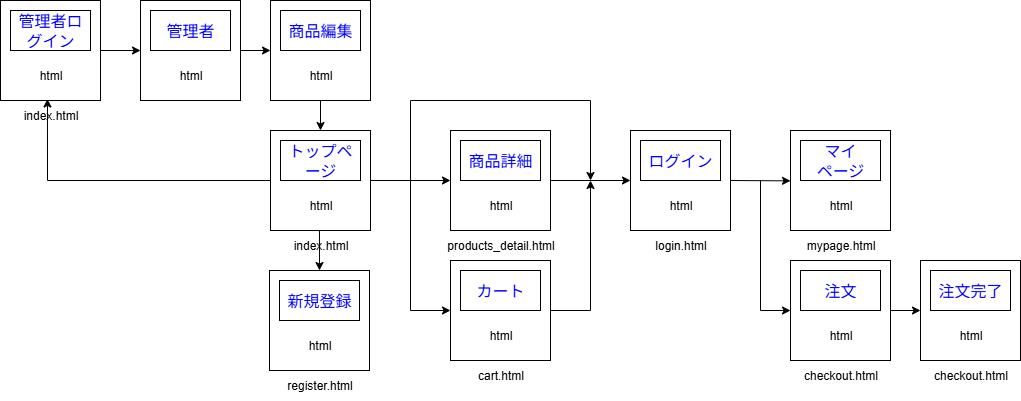

The diagram above was exported from draw.io. Its source (the exported page's mxGraphModel, read from the mxfile embedded in the PNG):
<mxGraphModel dx="2123" dy="1033" grid="1" gridSize="10" guides="1" tooltips="1" connect="1" arrows="1" fold="1" page="1" pageScale="1" pageWidth="827" pageHeight="1169" math="0" shadow="0">
  <root>
    <mxCell id="0" />
    <mxCell id="1" parent="0" />
    <mxCell id="2" value="" style="group" vertex="1" connectable="0" parent="1">
      <mxGeometry x="30" y="270" width="100" height="130" as="geometry" />
    </mxCell>
    <mxCell id="3" value="" style="group" vertex="1" connectable="0" parent="2">
      <mxGeometry width="100" height="100" as="geometry" />
    </mxCell>
    <mxCell id="4" value="" style="rounded=0;whiteSpace=wrap;html=1;" vertex="1" parent="3">
      <mxGeometry width="100" height="100" as="geometry" />
    </mxCell>
    <mxCell id="5" value="&lt;font style=&quot;font-size: 16px; color: rgb(0, 0, 255);&quot;&gt;トップページ&lt;/font&gt;" style="rounded=0;whiteSpace=wrap;html=1;" vertex="1" parent="3">
      <mxGeometry x="10" y="10" width="80" height="40" as="geometry" />
    </mxCell>
    <mxCell id="6" value="html" style="text;html=1;align=center;verticalAlign=middle;resizable=0;points=[];autosize=1;strokeColor=none;fillColor=none;" vertex="1" parent="3">
      <mxGeometry x="25" y="60" width="50" height="30" as="geometry" />
    </mxCell>
    <mxCell id="7" value="index.html" style="text;html=1;align=center;verticalAlign=middle;resizable=0;points=[];autosize=1;strokeColor=none;fillColor=none;" vertex="1" parent="2">
      <mxGeometry x="10" y="100" width="80" height="30" as="geometry" />
    </mxCell>
    <mxCell id="8" value="" style="group" vertex="1" connectable="0" parent="1">
      <mxGeometry x="210" y="270" width="115" height="130" as="geometry" />
    </mxCell>
    <mxCell id="9" value="" style="group" vertex="1" connectable="0" parent="8">
      <mxGeometry width="100" height="100" as="geometry" />
    </mxCell>
    <mxCell id="10" value="" style="rounded=0;whiteSpace=wrap;html=1;" vertex="1" parent="9">
      <mxGeometry width="100" height="100" as="geometry" />
    </mxCell>
    <mxCell id="11" value="&lt;font style=&quot;font-size: 16px; color: rgb(0, 0, 255);&quot;&gt;商品詳細&lt;/font&gt;" style="rounded=0;whiteSpace=wrap;html=1;" vertex="1" parent="9">
      <mxGeometry x="10" y="10" width="80" height="40" as="geometry" />
    </mxCell>
    <mxCell id="12" value="html" style="text;html=1;align=center;verticalAlign=middle;resizable=0;points=[];autosize=1;strokeColor=none;fillColor=none;" vertex="1" parent="9">
      <mxGeometry x="25" y="60" width="50" height="30" as="geometry" />
    </mxCell>
    <mxCell id="13" value="products_detail.html" style="text;html=1;align=center;verticalAlign=middle;resizable=0;points=[];autosize=1;strokeColor=none;fillColor=none;" vertex="1" parent="8">
      <mxGeometry x="-15" y="100" width="130" height="30" as="geometry" />
    </mxCell>
    <mxCell id="14" value="" style="group" vertex="1" connectable="0" parent="1">
      <mxGeometry x="210" y="400" width="100" height="130" as="geometry" />
    </mxCell>
    <mxCell id="15" value="" style="group" vertex="1" connectable="0" parent="14">
      <mxGeometry width="100" height="100" as="geometry" />
    </mxCell>
    <mxCell id="16" value="" style="rounded=0;whiteSpace=wrap;html=1;" vertex="1" parent="15">
      <mxGeometry width="100" height="100" as="geometry" />
    </mxCell>
    <mxCell id="17" value="&lt;font style=&quot;font-size: 16px; color: rgb(0, 0, 255);&quot;&gt;カート&lt;/font&gt;" style="rounded=0;whiteSpace=wrap;html=1;" vertex="1" parent="15">
      <mxGeometry x="10" y="10" width="80" height="40" as="geometry" />
    </mxCell>
    <mxCell id="18" value="html" style="text;html=1;align=center;verticalAlign=middle;resizable=0;points=[];autosize=1;strokeColor=none;fillColor=none;" vertex="1" parent="15">
      <mxGeometry x="25" y="60" width="50" height="30" as="geometry" />
    </mxCell>
    <mxCell id="19" value="cart.html" style="text;html=1;align=center;verticalAlign=middle;resizable=0;points=[];autosize=1;strokeColor=none;fillColor=none;" vertex="1" parent="14">
      <mxGeometry x="15" y="100" width="70" height="30" as="geometry" />
    </mxCell>
    <mxCell id="20" value="" style="group" vertex="1" connectable="0" parent="1">
      <mxGeometry x="550" y="400" width="100" height="130" as="geometry" />
    </mxCell>
    <mxCell id="21" value="" style="group" vertex="1" connectable="0" parent="20">
      <mxGeometry width="100" height="100" as="geometry" />
    </mxCell>
    <mxCell id="22" value="" style="rounded=0;whiteSpace=wrap;html=1;" vertex="1" parent="21">
      <mxGeometry width="100" height="100" as="geometry" />
    </mxCell>
    <mxCell id="23" value="&lt;font style=&quot;font-size: 16px; color: rgb(0, 0, 255);&quot;&gt;注文&lt;/font&gt;" style="rounded=0;whiteSpace=wrap;html=1;" vertex="1" parent="21">
      <mxGeometry x="10" y="10" width="80" height="40" as="geometry" />
    </mxCell>
    <mxCell id="24" value="html" style="text;html=1;align=center;verticalAlign=middle;resizable=0;points=[];autosize=1;strokeColor=none;fillColor=none;" vertex="1" parent="21">
      <mxGeometry x="25" y="60" width="50" height="30" as="geometry" />
    </mxCell>
    <mxCell id="25" value="checkout.html" style="text;html=1;align=center;verticalAlign=middle;resizable=0;points=[];autosize=1;strokeColor=none;fillColor=none;" vertex="1" parent="20">
      <mxGeometry y="100" width="100" height="30" as="geometry" />
    </mxCell>
    <mxCell id="26" style="edgeStyle=none;html=1;entryX=0;entryY=0.5;entryDx=0;entryDy=0;endArrow=classic;endFill=1;rounded=0;curved=0;" edge="1" target="22" parent="1">
      <mxGeometry relative="1" as="geometry">
        <mxPoint x="520" y="320" as="sourcePoint" />
        <Array as="points">
          <mxPoint x="520" y="450" />
        </Array>
      </mxGeometry>
    </mxCell>
    <mxCell id="27" value="" style="group" vertex="1" connectable="0" parent="1">
      <mxGeometry x="550" y="270" width="100" height="130" as="geometry" />
    </mxCell>
    <mxCell id="28" value="" style="group" vertex="1" connectable="0" parent="27">
      <mxGeometry width="100" height="100" as="geometry" />
    </mxCell>
    <mxCell id="29" value="" style="rounded=0;whiteSpace=wrap;html=1;" vertex="1" parent="28">
      <mxGeometry width="100" height="100" as="geometry" />
    </mxCell>
    <mxCell id="30" value="&lt;font style=&quot;font-size: 16px; color: rgb(0, 0, 255);&quot;&gt;マイ&lt;br&gt;ページ&lt;/font&gt;" style="rounded=0;whiteSpace=wrap;html=1;" vertex="1" parent="28">
      <mxGeometry x="10" y="10" width="80" height="40" as="geometry" />
    </mxCell>
    <mxCell id="31" value="html" style="text;html=1;align=center;verticalAlign=middle;resizable=0;points=[];autosize=1;strokeColor=none;fillColor=none;" vertex="1" parent="28">
      <mxGeometry x="25" y="60" width="50" height="30" as="geometry" />
    </mxCell>
    <mxCell id="32" value="mypage.html" style="text;html=1;align=center;verticalAlign=middle;resizable=0;points=[];autosize=1;strokeColor=none;fillColor=none;" vertex="1" parent="27">
      <mxGeometry x="5" y="100" width="90" height="30" as="geometry" />
    </mxCell>
    <mxCell id="33" value="" style="group" vertex="1" connectable="0" parent="1">
      <mxGeometry x="29" y="410" width="100" height="130" as="geometry" />
    </mxCell>
    <mxCell id="34" value="" style="group" vertex="1" connectable="0" parent="33">
      <mxGeometry width="100" height="100" as="geometry" />
    </mxCell>
    <mxCell id="35" value="" style="rounded=0;whiteSpace=wrap;html=1;" vertex="1" parent="34">
      <mxGeometry width="100" height="100" as="geometry" />
    </mxCell>
    <mxCell id="36" value="&lt;font style=&quot;font-size: 16px; color: rgb(0, 0, 255);&quot;&gt;新規登録&lt;/font&gt;" style="rounded=0;whiteSpace=wrap;html=1;" vertex="1" parent="34">
      <mxGeometry x="10" y="10" width="80" height="40" as="geometry" />
    </mxCell>
    <mxCell id="37" value="html" style="text;html=1;align=center;verticalAlign=middle;resizable=0;points=[];autosize=1;strokeColor=none;fillColor=none;" vertex="1" parent="34">
      <mxGeometry x="25" y="60" width="50" height="30" as="geometry" />
    </mxCell>
    <mxCell id="38" value="register&lt;span style=&quot;background-color: transparent;&quot;&gt;.html&lt;/span&gt;" style="text;html=1;align=center;verticalAlign=middle;resizable=0;points=[];autosize=1;strokeColor=none;fillColor=none;" vertex="1" parent="33">
      <mxGeometry x="5" y="100" width="90" height="30" as="geometry" />
    </mxCell>
    <mxCell id="39" value="" style="group" vertex="1" connectable="0" parent="1">
      <mxGeometry x="-100" y="140" width="100" height="100" as="geometry" />
    </mxCell>
    <mxCell id="40" value="" style="rounded=0;whiteSpace=wrap;html=1;" vertex="1" parent="39">
      <mxGeometry width="100" height="100" as="geometry" />
    </mxCell>
    <mxCell id="41" value="&lt;font style=&quot;font-size: 16px; color: rgb(0, 0, 255);&quot;&gt;管理者&lt;/font&gt;" style="rounded=0;whiteSpace=wrap;html=1;" vertex="1" parent="39">
      <mxGeometry x="10" y="10" width="80" height="40" as="geometry" />
    </mxCell>
    <mxCell id="42" value="html" style="text;html=1;align=center;verticalAlign=middle;resizable=0;points=[];autosize=1;strokeColor=none;fillColor=none;" vertex="1" parent="39">
      <mxGeometry x="25" y="60" width="50" height="30" as="geometry" />
    </mxCell>
    <mxCell id="43" value="" style="group" vertex="1" connectable="0" parent="1">
      <mxGeometry x="30" y="140" width="100" height="100" as="geometry" />
    </mxCell>
    <mxCell id="44" value="" style="rounded=0;whiteSpace=wrap;html=1;" vertex="1" parent="43">
      <mxGeometry width="100" height="100" as="geometry" />
    </mxCell>
    <mxCell id="45" value="&lt;font style=&quot;font-size: 16px; color: rgb(0, 0, 255);&quot;&gt;商品編集&lt;/font&gt;" style="rounded=0;whiteSpace=wrap;html=1;" vertex="1" parent="43">
      <mxGeometry x="10" y="10" width="80" height="40" as="geometry" />
    </mxCell>
    <mxCell id="46" value="html" style="text;html=1;align=center;verticalAlign=middle;resizable=0;points=[];autosize=1;strokeColor=none;fillColor=none;" vertex="1" parent="43">
      <mxGeometry x="25" y="60" width="50" height="30" as="geometry" />
    </mxCell>
    <mxCell id="47" value="" style="group" vertex="1" connectable="0" parent="1">
      <mxGeometry x="-240" y="140" width="100" height="100" as="geometry" />
    </mxCell>
    <mxCell id="48" value="" style="rounded=0;whiteSpace=wrap;html=1;" vertex="1" parent="47">
      <mxGeometry width="100" height="100" as="geometry" />
    </mxCell>
    <mxCell id="49" value="&lt;font style=&quot;font-size: 16px; color: rgb(0, 0, 255);&quot;&gt;管理者ログイン&lt;/font&gt;" style="rounded=0;whiteSpace=wrap;html=1;" vertex="1" parent="47">
      <mxGeometry x="10" y="10" width="80" height="40" as="geometry" />
    </mxCell>
    <mxCell id="50" value="html" style="text;html=1;align=center;verticalAlign=middle;resizable=0;points=[];autosize=1;strokeColor=none;fillColor=none;" vertex="1" parent="47">
      <mxGeometry x="25" y="60" width="50" height="30" as="geometry" />
    </mxCell>
    <mxCell id="51" style="edgeStyle=none;html=1;endArrow=classic;endFill=1;" edge="1" parent="1">
      <mxGeometry relative="1" as="geometry">
        <mxPoint y="190" as="sourcePoint" />
        <mxPoint x="30" y="190" as="targetPoint" />
      </mxGeometry>
    </mxCell>
    <mxCell id="52" style="edgeStyle=none;html=1;entryX=0.5;entryY=0;entryDx=0;entryDy=0;endArrow=classic;endFill=1;exitX=0.5;exitY=1;exitDx=0;exitDy=0;" edge="1" source="44" target="4" parent="1">
      <mxGeometry relative="1" as="geometry">
        <mxPoint x="80" y="110" as="sourcePoint" />
      </mxGeometry>
    </mxCell>
    <mxCell id="53" style="edgeStyle=none;html=1;exitX=1;exitY=0.5;exitDx=0;exitDy=0;rounded=0;curved=0;endArrow=classic;endFill=1;" edge="1" source="16" parent="1">
      <mxGeometry relative="1" as="geometry">
        <mxPoint x="350" y="320" as="targetPoint" />
        <Array as="points">
          <mxPoint x="350" y="450" />
          <mxPoint x="350" y="320" />
        </Array>
      </mxGeometry>
    </mxCell>
    <mxCell id="54" style="edgeStyle=none;html=1;exitX=1;exitY=0.5;exitDx=0;exitDy=0;rounded=0;curved=0;endArrow=classic;endFill=1;" edge="1" source="4" parent="1">
      <mxGeometry relative="1" as="geometry">
        <mxPoint x="350" y="320" as="targetPoint" />
        <Array as="points">
          <mxPoint x="170" y="320" />
          <mxPoint x="170" y="240" />
          <mxPoint x="350" y="240" />
        </Array>
      </mxGeometry>
    </mxCell>
    <mxCell id="55" value="" style="group" vertex="1" connectable="0" parent="1">
      <mxGeometry x="390" y="270" width="100" height="130" as="geometry" />
    </mxCell>
    <mxCell id="56" value="" style="group" vertex="1" connectable="0" parent="55">
      <mxGeometry width="100" height="100" as="geometry" />
    </mxCell>
    <mxCell id="57" style="edgeStyle=none;html=1;exitX=1;exitY=0.5;exitDx=0;exitDy=0;endArrow=classic;endFill=1;entryX=1;entryY=0.5;entryDx=0;entryDy=0;" edge="1" parent="56" source="58">
      <mxGeometry relative="1" as="geometry">
        <mxPoint x="160" y="50.35294117647061" as="targetPoint" />
      </mxGeometry>
    </mxCell>
    <mxCell id="58" value="" style="rounded=0;whiteSpace=wrap;html=1;" vertex="1" parent="56">
      <mxGeometry width="100" height="100" as="geometry" />
    </mxCell>
    <mxCell id="59" value="&lt;font style=&quot;font-size: 16px; color: rgb(0, 0, 255);&quot;&gt;ログイン&lt;/font&gt;" style="rounded=0;whiteSpace=wrap;html=1;" vertex="1" parent="56">
      <mxGeometry x="10" y="10" width="80" height="40" as="geometry" />
    </mxCell>
    <mxCell id="60" value="html" style="text;html=1;align=center;verticalAlign=middle;resizable=0;points=[];autosize=1;strokeColor=none;fillColor=none;" vertex="1" parent="56">
      <mxGeometry x="25" y="60" width="50" height="30" as="geometry" />
    </mxCell>
    <mxCell id="61" value="login.html" style="text;html=1;align=center;verticalAlign=middle;resizable=0;points=[];autosize=1;strokeColor=none;fillColor=none;" vertex="1" parent="55">
      <mxGeometry x="15" y="100" width="70" height="30" as="geometry" />
    </mxCell>
    <mxCell id="62" value="" style="group" vertex="1" connectable="0" parent="1">
      <mxGeometry x="680" y="400" width="100" height="130" as="geometry" />
    </mxCell>
    <mxCell id="63" value="" style="group" vertex="1" connectable="0" parent="62">
      <mxGeometry width="100" height="100" as="geometry" />
    </mxCell>
    <mxCell id="64" value="" style="rounded=0;whiteSpace=wrap;html=1;" vertex="1" parent="63">
      <mxGeometry width="100" height="100" as="geometry" />
    </mxCell>
    <mxCell id="65" value="&lt;font style=&quot;font-size: 16px; color: rgb(0, 0, 255);&quot;&gt;注文完了&lt;/font&gt;" style="rounded=0;whiteSpace=wrap;html=1;" vertex="1" parent="63">
      <mxGeometry x="10" y="10" width="80" height="40" as="geometry" />
    </mxCell>
    <mxCell id="66" value="html" style="text;html=1;align=center;verticalAlign=middle;resizable=0;points=[];autosize=1;strokeColor=none;fillColor=none;" vertex="1" parent="63">
      <mxGeometry x="25" y="60" width="50" height="30" as="geometry" />
    </mxCell>
    <mxCell id="67" value="checkout.html" style="text;html=1;align=center;verticalAlign=middle;resizable=0;points=[];autosize=1;strokeColor=none;fillColor=none;" vertex="1" parent="62">
      <mxGeometry y="100" width="100" height="30" as="geometry" />
    </mxCell>
    <mxCell id="68" style="edgeStyle=none;html=1;exitX=1;exitY=0.5;exitDx=0;exitDy=0;entryX=0;entryY=0.5;entryDx=0;entryDy=0;endArrow=classic;endFill=1;" edge="1" source="22" target="64" parent="1">
      <mxGeometry relative="1" as="geometry" />
    </mxCell>
    <mxCell id="69" value="index.html" style="text;html=1;align=center;verticalAlign=middle;resizable=0;points=[];autosize=1;strokeColor=none;fillColor=none;" vertex="1" parent="1">
      <mxGeometry x="-230" y="240" width="80" height="30" as="geometry" />
    </mxCell>
    <mxCell id="70" style="edgeStyle=none;html=1;exitX=1;exitY=0.5;exitDx=0;exitDy=0;endArrow=classic;endFill=1;entryX=0;entryY=0.5;entryDx=0;entryDy=0;" edge="1" source="10" target="58" parent="1">
      <mxGeometry relative="1" as="geometry">
        <mxPoint x="350" y="320.3529411764706" as="targetPoint" />
      </mxGeometry>
    </mxCell>
    <mxCell id="71" style="edgeStyle=none;html=1;exitX=1;exitY=0.5;exitDx=0;exitDy=0;endArrow=classic;endFill=1;entryX=0;entryY=0.5;entryDx=0;entryDy=0;" edge="1" source="4" target="10" parent="1">
      <mxGeometry relative="1" as="geometry">
        <mxPoint x="170" y="320.3529411764706" as="sourcePoint" />
      </mxGeometry>
    </mxCell>
    <mxCell id="72" style="edgeStyle=none;html=1;exitX=1;exitY=0.5;exitDx=0;exitDy=0;rounded=0;curved=0;endArrow=classic;endFill=1;entryX=0;entryY=0.5;entryDx=0;entryDy=0;" edge="1" source="4" target="16" parent="1">
      <mxGeometry relative="1" as="geometry">
        <mxPoint x="170" y="320" as="sourcePoint" />
        <Array as="points">
          <mxPoint x="170" y="320" />
          <mxPoint x="170" y="450" />
        </Array>
      </mxGeometry>
    </mxCell>
    <mxCell id="73" style="edgeStyle=none;html=1;endArrow=classic;endFill=1;exitX=0.487;exitY=0.008;exitDx=0;exitDy=0;entryX=0.5;entryY=0;entryDx=0;entryDy=0;exitPerimeter=0;" edge="1" source="7" target="35" parent="1">
      <mxGeometry relative="1" as="geometry">
        <mxPoint y="569.9999999999999" as="sourcePoint" />
      </mxGeometry>
    </mxCell>
    <mxCell id="74" style="edgeStyle=none;html=1;endArrow=classic;endFill=1;exitX=1;exitY=0.5;exitDx=0;exitDy=0;entryX=0;entryY=0.5;entryDx=0;entryDy=0;" edge="1" source="48" target="40" parent="1">
      <mxGeometry relative="1" as="geometry" />
    </mxCell>
    <mxCell id="75" style="edgeStyle=none;html=1;exitX=0;exitY=0.5;exitDx=0;exitDy=0;entryX=0.462;entryY=-0.051;entryDx=0;entryDy=0;entryPerimeter=0;rounded=0;curved=0;" edge="1" source="4" target="69" parent="1">
      <mxGeometry relative="1" as="geometry">
        <Array as="points">
          <mxPoint x="-193" y="320" />
        </Array>
      </mxGeometry>
    </mxCell>
  </root>
</mxGraphModel>